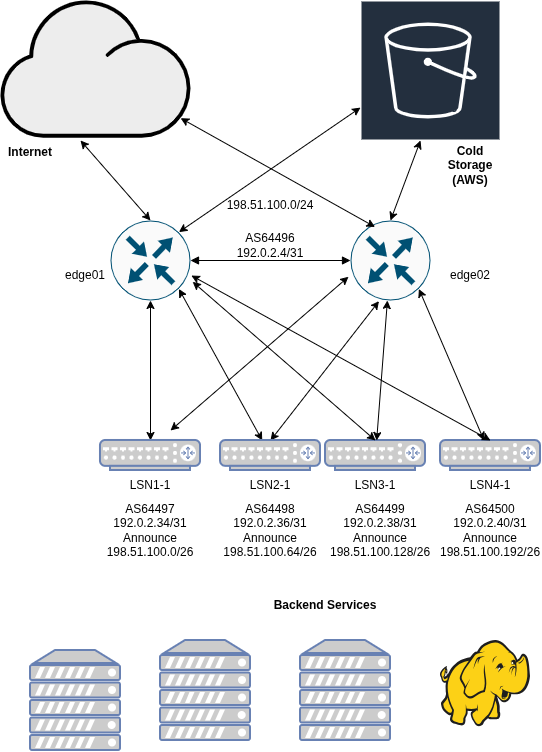

The diagram above was exported from draw.io. Its source (the exported page's mxGraphModel, read from the mxfile embedded in the PNG):
<mxGraphModel dx="885" dy="531" grid="1" gridSize="10" guides="1" tooltips="1" connect="1" arrows="1" fold="1" page="1" pageScale="1" pageWidth="850" pageHeight="1100" math="0" shadow="0">
  <root>
    <mxCell id="0" />
    <mxCell id="1" parent="0" />
    <mxCell id="1_GR97RRiyiMLdlPVT4i-1" parent="1" style="shape=mxgraph.networks2.icon;aspect=fixed;fillColor=#EDEDED;strokeColor=#000000;gradientColor=#5B6163;network2IconShadow=1;network2bgFillColor=none;labelPosition=center;verticalLabelPosition=bottom;align=center;verticalAlign=top;network2Icon=mxgraph.networks2.cloud;network2IconYOffset=-0.08;network2IconW=1.0004;network2IconH=0.7222;" value="" vertex="1">
      <mxGeometry height="137.16" width="190" x="160" y="20" as="geometry" />
    </mxCell>
    <mxCell id="1_GR97RRiyiMLdlPVT4i-2" parent="1" style="sketch=0;outlineConnect=0;fontColor=#232F3E;gradientColor=none;strokeColor=#ffffff;fillColor=#232F3E;dashed=0;verticalLabelPosition=middle;verticalAlign=bottom;align=center;html=1;whiteSpace=wrap;fontSize=10;fontStyle=1;spacing=3;shape=mxgraph.aws4.productIcon;prIcon=mxgraph.aws4.s3;" value="Amazon S3" vertex="1">
      <mxGeometry height="118.16" width="140" x="520" y="20" as="geometry" />
    </mxCell>
    <mxCell id="1_GR97RRiyiMLdlPVT4i-3" parent="1" style="sketch=0;points=[[0.5,0,0],[1,0.5,0],[0.5,1,0],[0,0.5,0],[0.145,0.145,0],[0.8555,0.145,0],[0.855,0.8555,0],[0.145,0.855,0]];verticalLabelPosition=bottom;html=1;verticalAlign=top;aspect=fixed;align=center;pointerEvents=1;shape=mxgraph.cisco19.rect;prIcon=router;fillColor=#FAFAFA;strokeColor=#005073;" value="" vertex="1">
      <mxGeometry height="80" width="80" x="270" y="240" as="geometry" />
    </mxCell>
    <mxCell id="1_GR97RRiyiMLdlPVT4i-4" parent="1" style="sketch=0;points=[[0.5,0,0],[1,0.5,0],[0.5,1,0],[0,0.5,0],[0.145,0.145,0],[0.8555,0.145,0],[0.855,0.8555,0],[0.145,0.855,0]];verticalLabelPosition=bottom;html=1;verticalAlign=top;aspect=fixed;align=center;pointerEvents=1;shape=mxgraph.cisco19.rect;prIcon=router;fillColor=#FAFAFA;strokeColor=#005073;" value="" vertex="1">
      <mxGeometry height="80" width="80" x="510" y="240" as="geometry" />
    </mxCell>
    <mxCell id="1_GR97RRiyiMLdlPVT4i-5" edge="1" parent="1" source="1_GR97RRiyiMLdlPVT4i-3" style="endArrow=block;html=1;startArrow=block;startFill=1;endFill=1;rounded=0;exitX=1;exitY=0.5;exitDx=0;exitDy=0;exitPerimeter=0;entryX=0;entryY=0.5;entryDx=0;entryDy=0;entryPerimeter=0;" target="1_GR97RRiyiMLdlPVT4i-4" value="">
      <mxGeometry height="100" relative="1" width="100" as="geometry">
        <Array as="points" />
        <mxPoint x="380" y="320" as="sourcePoint" />
        <mxPoint x="480" y="220" as="targetPoint" />
      </mxGeometry>
    </mxCell>
    <mxCell id="1_GR97RRiyiMLdlPVT4i-6" parent="1" style="text;html=1;whiteSpace=wrap;strokeColor=none;fillColor=none;align=center;verticalAlign=middle;rounded=0;" value="AS64496 192.0.2.4/31" vertex="1">
      <mxGeometry height="30" width="60" x="400" y="250" as="geometry" />
    </mxCell>
    <mxCell id="1_GR97RRiyiMLdlPVT4i-7" parent="1" style="text;html=1;whiteSpace=wrap;strokeColor=none;fillColor=none;align=center;verticalAlign=middle;rounded=0;" value="edge02" vertex="1">
      <mxGeometry height="30" width="60" x="600" y="280" as="geometry" />
    </mxCell>
    <mxCell id="1_GR97RRiyiMLdlPVT4i-9" parent="1" style="text;html=1;whiteSpace=wrap;strokeColor=none;fillColor=none;align=center;verticalAlign=middle;rounded=0;" value="edge01" vertex="1">
      <mxGeometry height="30" width="130" x="180" y="280" as="geometry" />
    </mxCell>
    <mxCell id="1_GR97RRiyiMLdlPVT4i-10" edge="1" parent="1" source="1_GR97RRiyiMLdlPVT4i-23" style="endArrow=classic;startArrow=classic;html=1;rounded=0;entryX=0.5;entryY=1;entryDx=0;entryDy=0;entryPerimeter=0;exitX=0.5;exitY=0;exitDx=0;exitDy=0;exitPerimeter=0;" target="1_GR97RRiyiMLdlPVT4i-3" value="">
      <mxGeometry height="50" relative="1" width="50" as="geometry">
        <mxPoint x="310" y="450" as="sourcePoint" />
        <mxPoint x="360" y="400" as="targetPoint" />
      </mxGeometry>
    </mxCell>
    <mxCell id="1_GR97RRiyiMLdlPVT4i-11" edge="1" parent="1" source="1_GR97RRiyiMLdlPVT4i-3" style="endArrow=classic;startArrow=classic;html=1;rounded=0;exitX=0.855;exitY=0.8555;exitDx=0;exitDy=0;exitPerimeter=0;" target="1_GR97RRiyiMLdlPVT4i-22" value="">
      <mxGeometry height="50" relative="1" width="50" as="geometry">
        <mxPoint x="360" y="440" as="sourcePoint" />
        <mxPoint x="510" y="440" as="targetPoint" />
      </mxGeometry>
    </mxCell>
    <mxCell id="1_GR97RRiyiMLdlPVT4i-12" edge="1" parent="1" style="endArrow=classic;startArrow=classic;html=1;rounded=0;entryX=-0.025;entryY=0.703;entryDx=0;entryDy=0;entryPerimeter=0;" target="1_GR97RRiyiMLdlPVT4i-4" value="">
      <mxGeometry height="50" relative="1" width="50" as="geometry">
        <mxPoint x="330" y="450" as="sourcePoint" />
        <mxPoint x="370" y="400" as="targetPoint" />
      </mxGeometry>
    </mxCell>
    <mxCell id="1_GR97RRiyiMLdlPVT4i-13" edge="1" parent="1" style="endArrow=classic;startArrow=classic;html=1;rounded=0;" value="">
      <mxGeometry height="50" relative="1" width="50" as="geometry">
        <mxPoint x="310" y="240" as="sourcePoint" />
        <mxPoint x="240" y="160" as="targetPoint" />
      </mxGeometry>
    </mxCell>
    <mxCell id="1_GR97RRiyiMLdlPVT4i-15" edge="1" parent="1" source="1_GR97RRiyiMLdlPVT4i-22" style="endArrow=classic;startArrow=classic;html=1;rounded=0;entryX=0.356;entryY=1.008;entryDx=0;entryDy=0;entryPerimeter=0;exitX=0.5;exitY=0;exitDx=0;exitDy=0;exitPerimeter=0;" target="1_GR97RRiyiMLdlPVT4i-4" value="">
      <mxGeometry height="50" relative="1" width="50" as="geometry">
        <mxPoint x="538.48" y="450" as="sourcePoint" />
        <mxPoint x="430" y="410" as="targetPoint" />
      </mxGeometry>
    </mxCell>
    <mxCell id="1_GR97RRiyiMLdlPVT4i-18" edge="1" parent="1" source="1_GR97RRiyiMLdlPVT4i-4" style="endArrow=classic;startArrow=classic;html=1;rounded=0;entryX=0.948;entryY=0.858;entryDx=0;entryDy=0;entryPerimeter=0;exitX=0.307;exitY=0.081;exitDx=0;exitDy=0;exitPerimeter=0;" target="1_GR97RRiyiMLdlPVT4i-1" value="">
      <mxGeometry height="50" relative="1" width="50" as="geometry">
        <mxPoint x="450" y="240" as="sourcePoint" />
        <mxPoint x="380" y="160" as="targetPoint" />
      </mxGeometry>
    </mxCell>
    <mxCell id="1_GR97RRiyiMLdlPVT4i-19" edge="1" parent="1" source="1_GR97RRiyiMLdlPVT4i-2" style="endArrow=classic;startArrow=classic;html=1;rounded=0;entryX=0.8555;entryY=0.145;entryDx=0;entryDy=0;entryPerimeter=0;" target="1_GR97RRiyiMLdlPVT4i-3" value="">
      <mxGeometry height="50" relative="1" width="50" as="geometry">
        <mxPoint x="440" y="300" as="sourcePoint" />
        <mxPoint x="370" y="220" as="targetPoint" />
      </mxGeometry>
    </mxCell>
    <mxCell id="1_GR97RRiyiMLdlPVT4i-20" edge="1" parent="1" source="1_GR97RRiyiMLdlPVT4i-4" style="endArrow=classic;startArrow=classic;html=1;rounded=0;exitX=0.5;exitY=0;exitDx=0;exitDy=0;exitPerimeter=0;" value="">
      <mxGeometry height="50" relative="1" width="50" as="geometry">
        <mxPoint x="660" y="240" as="sourcePoint" />
        <mxPoint x="580" y="160" as="targetPoint" />
      </mxGeometry>
    </mxCell>
    <mxCell id="1_GR97RRiyiMLdlPVT4i-21" parent="1" style="text;html=1;whiteSpace=wrap;strokeColor=none;fillColor=none;align=center;verticalAlign=middle;rounded=0;" value="198.51.100.0/24" vertex="1">
      <mxGeometry height="30" width="60" x="400" y="210" as="geometry" />
    </mxCell>
    <mxCell id="1_GR97RRiyiMLdlPVT4i-22" parent="1" style="fontColor=#0066CC;verticalAlign=top;verticalLabelPosition=bottom;labelPosition=center;align=center;html=1;outlineConnect=0;fillColor=#CCCCCC;strokeColor=#6881B3;gradientColor=none;gradientDirection=north;strokeWidth=2;shape=mxgraph.networks.router;" value="" vertex="1">
      <mxGeometry height="30" width="100" x="380" y="460" as="geometry" />
    </mxCell>
    <mxCell id="1_GR97RRiyiMLdlPVT4i-23" parent="1" style="fontColor=#0066CC;verticalAlign=top;verticalLabelPosition=bottom;labelPosition=center;align=center;html=1;outlineConnect=0;fillColor=#CCCCCC;strokeColor=#6881B3;gradientColor=none;gradientDirection=north;strokeWidth=2;shape=mxgraph.networks.router;" value="" vertex="1">
      <mxGeometry height="30" width="100" x="260" y="460" as="geometry" />
    </mxCell>
    <mxCell id="1_GR97RRiyiMLdlPVT4i-25" parent="1" style="text;html=1;whiteSpace=wrap;strokeColor=none;fillColor=none;align=center;verticalAlign=middle;rounded=0;" value="LSN2-1" vertex="1">
      <mxGeometry height="30" width="60" x="400" y="490" as="geometry" />
    </mxCell>
    <mxCell id="1_GR97RRiyiMLdlPVT4i-26" parent="1" style="text;html=1;whiteSpace=wrap;strokeColor=none;fillColor=none;align=center;verticalAlign=middle;rounded=0;" value="LSN1-1" vertex="1">
      <mxGeometry height="30" width="60" x="280" y="490" as="geometry" />
    </mxCell>
    <mxCell id="1_GR97RRiyiMLdlPVT4i-28" parent="1" style="fontColor=#0066CC;verticalAlign=top;verticalLabelPosition=bottom;labelPosition=center;align=center;html=1;outlineConnect=0;fillColor=#CCCCCC;strokeColor=#6881B3;gradientColor=none;gradientDirection=north;strokeWidth=2;shape=mxgraph.networks.server;" value="" vertex="1">
      <mxGeometry height="100" width="90" x="460" y="660" as="geometry" />
    </mxCell>
    <mxCell id="1_GR97RRiyiMLdlPVT4i-29" parent="1" style="fontColor=#0066CC;verticalAlign=top;verticalLabelPosition=bottom;labelPosition=center;align=center;html=1;outlineConnect=0;fillColor=#CCCCCC;strokeColor=#6881B3;gradientColor=none;gradientDirection=north;strokeWidth=2;shape=mxgraph.networks.server;" value="" vertex="1">
      <mxGeometry height="100" width="90" x="320" y="660" as="geometry" />
    </mxCell>
    <mxCell id="1_GR97RRiyiMLdlPVT4i-30" parent="1" style="fontColor=#0066CC;verticalAlign=top;verticalLabelPosition=bottom;labelPosition=center;align=center;html=1;outlineConnect=0;fillColor=#CCCCCC;strokeColor=#6881B3;gradientColor=none;gradientDirection=north;strokeWidth=2;shape=mxgraph.networks.server;" value="" vertex="1">
      <mxGeometry height="100" width="90" x="190" y="670" as="geometry" />
    </mxCell>
    <mxCell id="1_GR97RRiyiMLdlPVT4i-31" parent="1" style="image;sketch=0;aspect=fixed;html=1;points=[];align=center;fontSize=12;image=img/lib/mscae/HDInsight.svg;" value="" vertex="1">
      <mxGeometry height="86.4" width="90" x="600" y="660" as="geometry" />
    </mxCell>
    <mxCell id="yFVJzu_fX4zVKN6yOxmF-2" parent="1" style="text;html=1;whiteSpace=wrap;strokeColor=none;fillColor=none;align=center;verticalAlign=middle;rounded=0;" value="&lt;b&gt;Backend Services&lt;/b&gt;" vertex="1">
      <mxGeometry height="30" width="150" x="410" y="610" as="geometry" />
    </mxCell>
    <mxCell id="yFVJzu_fX4zVKN6yOxmF-5" parent="1" style="text;html=1;whiteSpace=wrap;strokeColor=none;fillColor=none;align=center;verticalAlign=middle;rounded=0;" value="&lt;b&gt;Cold Storage (AWS)&lt;/b&gt;" vertex="1">
      <mxGeometry height="30" width="60" x="600" y="170" as="geometry" />
    </mxCell>
    <mxCell id="yFVJzu_fX4zVKN6yOxmF-6" parent="1" style="text;html=1;whiteSpace=wrap;strokeColor=none;fillColor=none;align=center;verticalAlign=middle;rounded=0;" value="&lt;b&gt;Internet&lt;/b&gt;" vertex="1">
      <mxGeometry height="30" width="60" x="160" y="157.16" as="geometry" />
    </mxCell>
    <mxCell id="yFVJzu_fX4zVKN6yOxmF-7" parent="1" style="fontColor=#0066CC;verticalAlign=top;verticalLabelPosition=bottom;labelPosition=center;align=center;html=1;outlineConnect=0;fillColor=#CCCCCC;strokeColor=#6881B3;gradientColor=none;gradientDirection=north;strokeWidth=2;shape=mxgraph.networks.router;" value="" vertex="1">
      <mxGeometry height="30" width="100" x="600" y="460" as="geometry" />
    </mxCell>
    <mxCell id="yFVJzu_fX4zVKN6yOxmF-9" parent="1" style="fontColor=#0066CC;verticalAlign=top;verticalLabelPosition=bottom;labelPosition=center;align=center;html=1;outlineConnect=0;fillColor=#CCCCCC;strokeColor=#6881B3;gradientColor=none;gradientDirection=north;strokeWidth=2;shape=mxgraph.networks.router;" value="" vertex="1">
      <mxGeometry height="30" width="100" x="485" y="460" as="geometry" />
    </mxCell>
    <mxCell id="yFVJzu_fX4zVKN6yOxmF-10" parent="1" style="text;html=1;whiteSpace=wrap;strokeColor=none;fillColor=none;align=center;verticalAlign=middle;rounded=0;" value="LSN3-1" vertex="1">
      <mxGeometry height="30" width="60" x="505" y="490" as="geometry" />
    </mxCell>
    <mxCell id="yFVJzu_fX4zVKN6yOxmF-11" parent="1" style="text;html=1;whiteSpace=wrap;strokeColor=none;fillColor=none;align=center;verticalAlign=middle;rounded=0;" value="LSN4-1" vertex="1">
      <mxGeometry height="30" width="60" x="620" y="490" as="geometry" />
    </mxCell>
    <mxCell id="yFVJzu_fX4zVKN6yOxmF-12" edge="1" parent="1" source="yFVJzu_fX4zVKN6yOxmF-9" style="endArrow=classic;startArrow=classic;html=1;rounded=0;entryX=1.027;entryY=0.766;entryDx=0;entryDy=0;entryPerimeter=0;exitX=0.5;exitY=0;exitDx=0;exitDy=0;exitPerimeter=0;" target="1_GR97RRiyiMLdlPVT4i-3" value="">
      <mxGeometry height="50" relative="1" width="50" as="geometry">
        <mxPoint x="490" y="509" as="sourcePoint" />
        <mxPoint x="598" y="370" as="targetPoint" />
      </mxGeometry>
    </mxCell>
    <mxCell id="yFVJzu_fX4zVKN6yOxmF-13" edge="1" parent="1" source="yFVJzu_fX4zVKN6yOxmF-7" style="endArrow=classic;startArrow=classic;html=1;rounded=0;entryX=1.011;entryY=0.688;entryDx=0;entryDy=0;entryPerimeter=0;exitX=0.5;exitY=0;exitDx=0;exitDy=0;exitPerimeter=0;" target="1_GR97RRiyiMLdlPVT4i-3" value="">
      <mxGeometry height="50" relative="1" width="50" as="geometry">
        <mxPoint x="643" y="559" as="sourcePoint" />
        <mxPoint x="460" y="400" as="targetPoint" />
      </mxGeometry>
    </mxCell>
    <mxCell id="yFVJzu_fX4zVKN6yOxmF-14" edge="1" parent="1" source="yFVJzu_fX4zVKN6yOxmF-7" style="endArrow=classic;startArrow=classic;html=1;rounded=0;entryX=0.855;entryY=0.8555;entryDx=0;entryDy=0;entryPerimeter=0;" target="1_GR97RRiyiMLdlPVT4i-4" value="">
      <mxGeometry height="50" relative="1" width="50" as="geometry">
        <mxPoint x="843" y="509" as="sourcePoint" />
        <mxPoint x="660" y="350" as="targetPoint" />
      </mxGeometry>
    </mxCell>
    <mxCell id="yFVJzu_fX4zVKN6yOxmF-15" edge="1" parent="1" source="1_GR97RRiyiMLdlPVT4i-4" style="endArrow=classic;startArrow=classic;html=1;rounded=0;" target="yFVJzu_fX4zVKN6yOxmF-9" value="">
      <mxGeometry height="50" relative="1" width="50" as="geometry">
        <mxPoint x="1023" y="659" as="sourcePoint" />
        <mxPoint x="840" y="500" as="targetPoint" />
      </mxGeometry>
    </mxCell>
    <mxCell id="yFVJzu_fX4zVKN6yOxmF-16" parent="1" style="text;html=1;whiteSpace=wrap;strokeColor=none;fillColor=none;align=center;verticalAlign=middle;rounded=0;" value="AS64499&lt;br&gt;192.0.2.38/31&lt;br&gt;Announce 198.51.100.128/26" vertex="1">
      <mxGeometry height="30" width="60" x="510" y="535" as="geometry" />
    </mxCell>
    <mxCell id="yFVJzu_fX4zVKN6yOxmF-17" parent="1" style="text;html=1;whiteSpace=wrap;strokeColor=none;fillColor=none;align=center;verticalAlign=middle;rounded=0;" value="AS64500&lt;br&gt;192.0.2.40/31&lt;div&gt;Announce 198.51.100.192/26&lt;/div&gt;" vertex="1">
      <mxGeometry height="30" width="60" x="620" y="535" as="geometry" />
    </mxCell>
    <mxCell id="yFVJzu_fX4zVKN6yOxmF-18" parent="1" style="text;html=1;whiteSpace=wrap;strokeColor=none;fillColor=none;align=center;verticalAlign=middle;rounded=0;" value="AS64498&lt;br&gt;192.0.2.36/31&lt;br&gt;Announce 198.51.100.64/26" vertex="1">
      <mxGeometry height="30" width="60" x="400" y="535" as="geometry" />
    </mxCell>
    <mxCell id="yFVJzu_fX4zVKN6yOxmF-20" parent="1" style="text;html=1;whiteSpace=wrap;strokeColor=none;fillColor=none;align=center;verticalAlign=middle;rounded=0;" value="AS64497&lt;div&gt;192.0.2.34/31&lt;/div&gt;&lt;div&gt;Announce&lt;/div&gt;&lt;div&gt;198.51.100.0/26&lt;/div&gt;" vertex="1">
      <mxGeometry height="30" width="60" x="280" y="535" as="geometry" />
    </mxCell>
  </root>
</mxGraphModel>